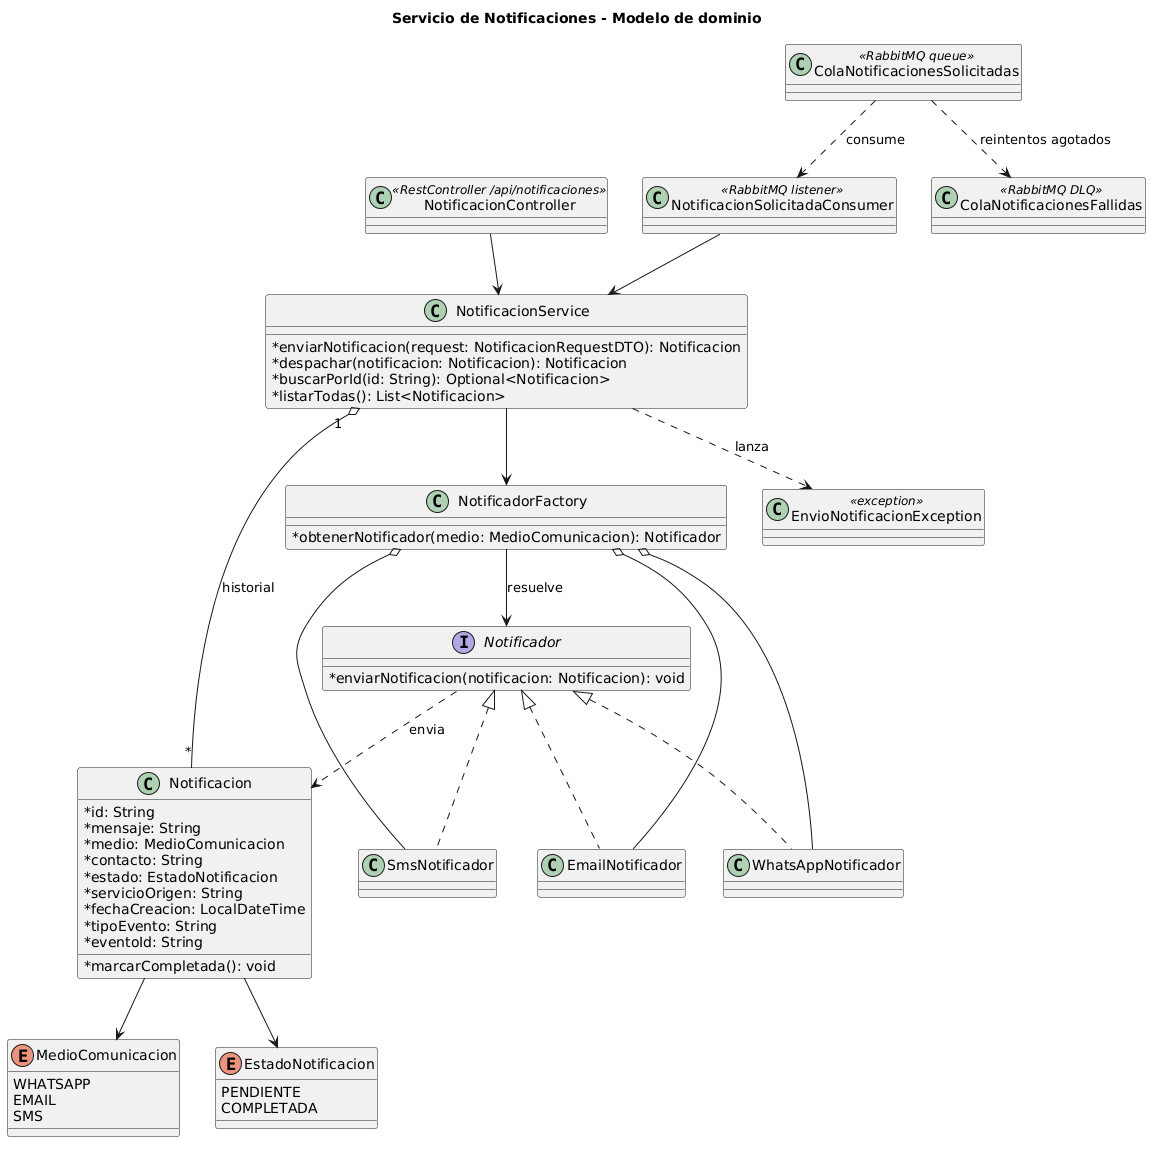

The diagram above was rendered by PlantUML. Its source (embedded in the PNG):
@startuml ModeloDominioNotificaciones

title Servicio de Notificaciones - Modelo de dominio

top to bottom direction
skinparam classAttributeIconSize 0

' ===== NOTIFICACION =====

class Notificacion {

* id: String
* mensaje: String
* medio: MedioComunicacion
* contacto: String
* estado: EstadoNotificacion
* servicioOrigen: String
* fechaCreacion: LocalDateTime
* tipoEvento: String
* eventoId: String

* marcarCompletada(): void
}

enum MedioComunicacion {
WHATSAPP
EMAIL
SMS
}

enum EstadoNotificacion {
PENDIENTE
COMPLETADA
}

Notificacion --> MedioComunicacion
Notificacion --> EstadoNotificacion

' ===== ESTRATEGIA DE ENVIO =====

' Las implementaciones simulan el envio (quedan registradas por log);
' la integracion con los proveedores externos reales queda para una
' entrega futura, sin tocar el resto del servicio (Open/Closed).
interface Notificador {
* enviarNotificacion(notificacion: Notificacion): void
}

class EmailNotificador
class SmsNotificador
class WhatsAppNotificador

Notificador <|.. EmailNotificador
Notificador <|.. SmsNotificador
Notificador <|.. WhatsAppNotificador
Notificador ..> Notificacion : envia

class NotificadorFactory {
* obtenerNotificador(medio: MedioComunicacion): Notificador
}

NotificadorFactory --> Notificador : resuelve
NotificadorFactory o-- EmailNotificador
NotificadorFactory o-- SmsNotificador
NotificadorFactory o-- WhatsAppNotificador

' ===== SERVICIO =====

class NotificacionService {

* enviarNotificacion(request: NotificacionRequestDTO): Notificacion
* despachar(notificacion: Notificacion): Notificacion
* buscarPorId(id: String): Optional<Notificacion>
* listarTodas(): List<Notificacion>
}

class EnvioNotificacionException <<exception>>

NotificacionService --> NotificadorFactory
NotificacionService "1" o-- "*" Notificacion : historial
NotificacionService ..> EnvioNotificacionException : lanza

' ===== INTEGRACION =====

class NotificacionController <<RestController /api/notificaciones>>
class NotificacionSolicitadaConsumer <<RabbitMQ listener>>
class ColaNotificacionesSolicitadas <<RabbitMQ queue>>
class ColaNotificacionesFallidas <<RabbitMQ DLQ>>

NotificacionController --> NotificacionService
NotificacionSolicitadaConsumer --> NotificacionService

ColaNotificacionesSolicitadas ..> NotificacionSolicitadaConsumer : consume
ColaNotificacionesSolicitadas ..> ColaNotificacionesFallidas : reintentos agotados

@enduml